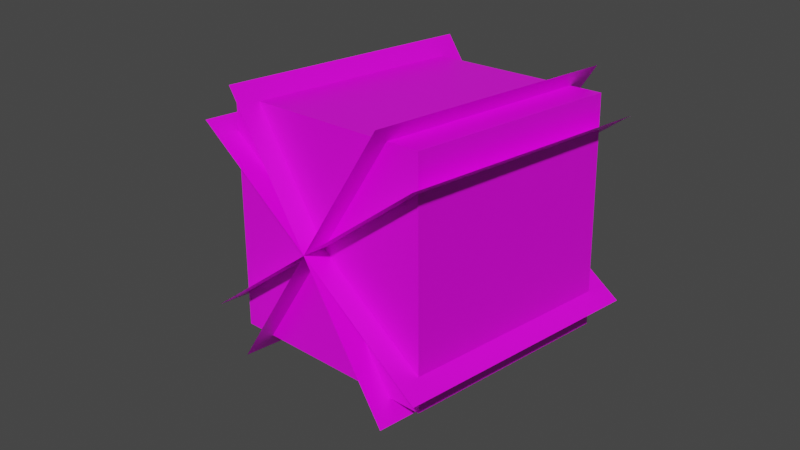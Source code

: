 # Source: tumbleweed.blend  (saved by Blender 2.83.21; exported with 4.5.12 LTS)
import bpy
from mathutils import Matrix  # noqa: F401  (used for matrix-valued properties, if any)

bpy.ops.wm.read_factory_settings(use_empty=True)
scene = bpy.context.scene
scene.name = 'Scene'

# ---- collections
col_collection = bpy.data.collections.new('Collection'); scene.collection.children.link(col_collection)

# ---- images (referenced by path relative to the original .blend; pixels are not part of the script)
import os
ASSET_DIR = os.environ.get("B2B_ASSET_DIR", "")  # directory of the original .blend (textures are referenced by path, not embedded)
HERE = os.path.dirname(os.path.abspath(__file__))  # packed textures are extracted next to this script under _unpacked/

def load_image(name, relpath, width, height, colorspace="sRGB"):
    """Load a texture the original file referenced (path relative to the .blend, or extracted next to this script)."""
    p = next((c for c in (os.path.join(HERE, relpath), os.path.join(ASSET_DIR, relpath)) if relpath and os.path.exists(c)), "")
    if p:
        img = bpy.data.images.load(p, check_existing=True)
        img.name = name
    else:  # same state as the original file: an image datablock whose file is absent (Cycles renders it pink)
        img = bpy.data.images.new(name, width, height)
        img.source = "FILE"
        img.filepath = "//" + (relpath or name)
    img.colorspace_settings.name = colorspace
    return img
img_tumbleweed_png = load_image('tumbleweed.png', 'tumbleweed.png', 1024, 1024, 'sRGB')

# ---- materials (node trees are filled in below, after node groups)
mat_material = bpy.data.materials.new('Material')
mat_material.use_transparent_shadow = False
mat_material.line_color = (0.0, 0.0, 0.0, 1.0)

# ---- material node trees
mat_material.use_nodes = True; mat_material.node_tree.nodes.clear()
_N = mat_material.node_tree.nodes; _L = mat_material.node_tree.links
n0 = _N.new('ShaderNodeOutputMaterial'); n0.name = 'Material Output'; n0.location = (300, 300)
n1 = _N.new('ShaderNodeBsdfPrincipled'); n1.name = 'Principled BSDF'; n1.location = (10, 300)
n1.distribution = 'GGX'
n1.subsurface_method = 'BURLEY'
n1.inputs[2].default_value = 0.4
n1.inputs[3].default_value = 1.45
n1.inputs[27].default_value = (0.0, 0.0, 0.0, 1.0)
n1.inputs[28].default_value = 1.0
n2 = _N.new('ShaderNodeTexImage'); n2.name = 'Image Texture'; n2.location = (-604, 226)
n2.image = img_tumbleweed_png
n2.interpolation = 'Closest'
_L.new(n1.outputs[0], n0.inputs[0])
_L.new(n2.outputs[0], n1.inputs[0])
_L.new(n2.outputs[1], n1.inputs[4])
n0.is_active_output = True

# ---- world
world_world = bpy.data.worlds.new('World'); scene.world = world_world
world_world.use_nodes = True; world_world.node_tree.nodes.clear()
_N = world_world.node_tree.nodes; _L = world_world.node_tree.links
n0 = _N.new('ShaderNodeOutputWorld'); n0.name = 'World Output'; n0.location = (300, 300)
n1 = _N.new('ShaderNodeBackground'); n1.name = 'Background'; n1.location = (10, 300)
n1.inputs[0].default_value = (0.05088, 0.05088, 0.05088, 1.0)
_L.new(n1.outputs[0], n0.inputs[0])
n0.is_active_output = True
world_world.color = (0.05088, 0.05088, 0.05088)
world_world.use_sun_shadow = False
world_world.sun_shadow_jitter_overblur = 0.0

# ---- cameras
cam_camera = bpy.data.cameras.new('Camera')

# ---- meshes
me_cube_005 = bpy.data.meshes.new('Cube.005')
me_cube_005.from_pydata([(1.0, 1.0, 1.0), (1.0, -1.0, 1.0), (-1.0, 1.0, 1.0), (-1.0, -1.0, 1.0), (1.0, 1.0, 1.0), (1.0, 1.0, -1.0), (-1.0, 1.0, 1.0), (-1.0, 1.0, -1.0), (-1.0, 1.0, 1.0), (-1.0, 1.0, -1.0), (-1.0, -1.0, 1.0), (-1.0, -1.0, -1.0), (1.0, -1.0, 1.0), (1.0, -1.0, -1.0), (-1.0, -1.0, 1.0), (-1.0, -1.0, -1.0), (1.0, 1.0, 1.0), (1.0, 1.0, -1.0), (1.0, -1.0, 1.0), (1.0, -1.0, -1.0), (1.0, 1.0, -1.0), (1.0, -1.0, -1.0), (-1.0, 1.0, -1.0), (-1.0, -1.0, -1.0), (-0.803, 1.147, 1.2), (-0.803, 1.147, -1.2), (0.803, -1.147, 1.2), (0.803, -1.147, -1.2), (1.147, 0.803, 1.2), (1.147, 0.803, -1.2), (-1.147, -0.803, 1.2), (-1.147, -0.803, -1.2), (-1.147, 0.803, 1.2), (-1.147, 0.803, -1.2), (1.147, -0.803, 1.2), (1.147, -0.803, -1.2), (0.803, 1.147, 1.2), (0.803, 1.147, -1.2), (-0.803, -1.147, 1.2), (-0.803, -1.147, -1.2)], [], [(0, 2, 3, 1), (7, 6, 4, 5), (11, 10, 8, 9), (13, 12, 14, 15), (17, 16, 18, 19), (22, 20, 21, 23), (25, 24, 26, 27), (29, 28, 30, 31), (33, 32, 34, 35), (37, 36, 38, 39)])
_uv = me_cube_005.uv_layers.new(name='UVMap')
_uv.uv.foreach_set('vector', [9.998e-05, 0.0001003, 0.9999, 9.998e-05, 0.9999, 0.9999, 0.0001001, 0.9999, 0.9999, 9.998e-05, 0.9999, 0.9999, 0.0001002, 0.9999, 9.998e-05, 0.0001001, 0.9999, 9.998e-05, 0.9999, 0.9999, 0.0001002, 0.9999, 9.998e-05, 0.0001001, 9.998e-05, 0.9999, 0.0001001, 9.998e-05, 0.9999, 0.0001001, 0.9999, 0.9999, 9.998e-05, 0.9999, 0.0001001, 9.998e-05, 0.9999, 0.0001001, 0.9999, 0.9999, 9.998e-05, 0.0001001, 0.9999, 9.998e-05, 0.9999, 0.9999, 0.0001, 0.9999, 9.998e-05, 0.9999, 0.0001001, 9.998e-05, 0.9999, 0.0001001, 0.9999, 0.9999, 9.998e-05, 0.9999, 0.0001001, 9.998e-05, 0.9999, 0.0001001, 0.9999, 0.9999, 9.998e-05, 0.9999, 0.0001001, 9.998e-05, 0.9999, 0.0001001, 0.9999, 0.9999, 9.998e-05, 0.9999, 0.0001001, 9.998e-05, 0.9999, 0.0001001, 0.9999, 0.9999])
me_cube_005.materials.append(mat_material)
me_cube_005.use_remesh_preserve_volume = False
me_cube_005.use_remesh_preserve_attributes = False
me_cube_005.use_mirror_vertex_groups = False
me_cube_005.update()
arm_armature = bpy.data.armatures.new('Armature')  # bones are not reproduced

# ---- objects
ob_cube_005 = bpy.data.objects.new('Cube.005', me_cube_005)
ob_armature = bpy.data.objects.new('Armature', arm_armature)
ob_camera = bpy.data.objects.new('Camera', cam_camera)

# ---- transforms, parenting, visibility, modifiers, constraints
ob_cube_005.parent = ob_armature
ob_cube_005.matrix_parent_inverse = Matrix(((0.2762, -0.0, 0.0, 2.716), (-0.0, 0.2762, -0.0, 0.0), (0.0, 0.0, 0.2762, -0.0), (-0.0, 0.0, -0.0, 1.0)))
ob_cube_005.location = (0.0, 0.0, 0.0)
ob_cube_005.rotation_euler = (1.571, -0.0, 0.0)
ob_cube_005.scale = (4.0, 4.0, 4.0)
ob_cube_005.lock_rotations_4d = False
ob_cube_005.empty_display_type = 'ARROWS'
ob_cube_005.lineart.crease_threshold = 0.0
_vg = ob_cube_005.vertex_groups.new(name='Bone')
_vg.add([0, 1, 2, 3, 4, 5, 6, 7, 8, 9, 10, 11, 12, 13, 14, 15, 16, 17, 18, 19, 20, 21, 22, 23, 24, 25, 26, 27, 28, 29, 30, 31, 32, 33, 34, 35, 36, 37, 38, 39], 1.0, 'REPLACE')
_m = ob_cube_005.modifiers.new('Armature', 'ARMATURE')
_m.object = ob_armature
ob_armature.location = (-9.834, 0.0, 0.0)
ob_armature.scale = (3.62, 3.62, 3.62)
ob_armature.lineart.crease_threshold = 0.0
ob_camera.location = (23.62, -23.61, 13.31)
ob_camera.rotation_euler = (1.181, 0.00732, 0.8005)
ob_camera.lineart.crease_threshold = 0.0

# ---- collection membership
col_collection.objects.link(ob_cube_005)
col_collection.objects.link(ob_armature)
col_collection.objects.link(ob_camera)

# ---- scene / render settings (as saved in the file)
scene.camera = ob_camera
scene.frame_start = 1; scene.frame_end = 32; scene.frame_set(33)
scene.render.engine = 'BLENDER_EEVEE_NEXT'
scene.render.fps = 30
scene.cycles.use_denoising = False
scene.cycles.samples = 128
scene.cycles.sampling_pattern = 'TABULATED_SOBOL'
scene.cycles.use_adaptive_sampling = False
scene.cycles.use_light_tree = False
scene.view_settings.view_transform = 'Filmic'
bpy.context.view_layer.update()

# ---- added for rendering (the .blend has no usable light): sun
light_auto_sun = bpy.data.lights.new('AutoSun', 'SUN')
light_auto_sun.energy = 3.0
light_auto_sun.angle = 0.0523599
ob_auto_sun = bpy.data.objects.new('AutoSun', light_auto_sun)
scene.collection.objects.link(ob_auto_sun)
ob_auto_sun.rotation_euler = (0.872665, 0.174533, 0.523599)
bpy.context.view_layer.update()
